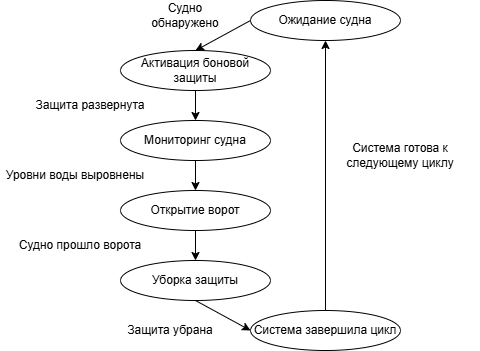

The diagram above was exported from draw.io. Its source (the exported page's mxGraphModel, read from the mxfile embedded in the PNG):
<mxGraphModel dx="1674" dy="780" grid="1" gridSize="10" guides="1" tooltips="1" connect="1" arrows="1" fold="1" page="1" pageScale="1" pageWidth="827" pageHeight="1169" math="0" shadow="0">
  <root>
    <mxCell id="0" />
    <mxCell id="1" parent="0" />
    <mxCell id="x9mRKHs2W5VPa_M2ktSw-1" value="Ожидание судна" style="ellipse;whiteSpace=wrap;html=1;" vertex="1" parent="1">
      <mxGeometry x="300" y="150" width="150" height="40" as="geometry" />
    </mxCell>
    <mxCell id="x9mRKHs2W5VPa_M2ktSw-2" value="Активация боновой защиты" style="ellipse;whiteSpace=wrap;html=1;" vertex="1" parent="1">
      <mxGeometry x="170" y="200" width="150" height="40" as="geometry" />
    </mxCell>
    <mxCell id="x9mRKHs2W5VPa_M2ktSw-3" value="Мониторинг судна" style="ellipse;whiteSpace=wrap;html=1;" vertex="1" parent="1">
      <mxGeometry x="170" y="270" width="150" height="40" as="geometry" />
    </mxCell>
    <mxCell id="x9mRKHs2W5VPa_M2ktSw-4" value="Открытие ворот" style="ellipse;whiteSpace=wrap;html=1;" vertex="1" parent="1">
      <mxGeometry x="170" y="340" width="150" height="40" as="geometry" />
    </mxCell>
    <mxCell id="x9mRKHs2W5VPa_M2ktSw-5" value="Уборка защиты" style="ellipse;whiteSpace=wrap;html=1;" vertex="1" parent="1">
      <mxGeometry x="170" y="410" width="150" height="40" as="geometry" />
    </mxCell>
    <mxCell id="x9mRKHs2W5VPa_M2ktSw-6" value="Система завершила цикл" style="ellipse;whiteSpace=wrap;html=1;" vertex="1" parent="1">
      <mxGeometry x="300" y="460" width="150" height="40" as="geometry" />
    </mxCell>
    <mxCell id="x9mRKHs2W5VPa_M2ktSw-8" value="" style="endArrow=classic;html=1;rounded=0;exitX=0;exitY=0.5;exitDx=0;exitDy=0;entryX=0.5;entryY=0;entryDx=0;entryDy=0;" edge="1" parent="1" source="x9mRKHs2W5VPa_M2ktSw-1" target="x9mRKHs2W5VPa_M2ktSw-2">
      <mxGeometry width="50" height="50" relative="1" as="geometry">
        <mxPoint x="390" y="330" as="sourcePoint" />
        <mxPoint x="440" y="280" as="targetPoint" />
      </mxGeometry>
    </mxCell>
    <mxCell id="x9mRKHs2W5VPa_M2ktSw-9" value="" style="endArrow=classic;html=1;rounded=0;exitX=0.5;exitY=1;exitDx=0;exitDy=0;entryX=0.5;entryY=0;entryDx=0;entryDy=0;" edge="1" parent="1" source="x9mRKHs2W5VPa_M2ktSw-2" target="x9mRKHs2W5VPa_M2ktSw-3">
      <mxGeometry width="50" height="50" relative="1" as="geometry">
        <mxPoint x="390" y="330" as="sourcePoint" />
        <mxPoint x="440" y="280" as="targetPoint" />
      </mxGeometry>
    </mxCell>
    <mxCell id="x9mRKHs2W5VPa_M2ktSw-10" value="" style="endArrow=classic;html=1;rounded=0;entryX=0.5;entryY=0;entryDx=0;entryDy=0;exitX=0.5;exitY=1;exitDx=0;exitDy=0;" edge="1" parent="1" source="x9mRKHs2W5VPa_M2ktSw-3" target="x9mRKHs2W5VPa_M2ktSw-4">
      <mxGeometry width="50" height="50" relative="1" as="geometry">
        <mxPoint x="390" y="330" as="sourcePoint" />
        <mxPoint x="440" y="280" as="targetPoint" />
      </mxGeometry>
    </mxCell>
    <mxCell id="x9mRKHs2W5VPa_M2ktSw-11" value="" style="endArrow=classic;html=1;rounded=0;exitX=0.5;exitY=1;exitDx=0;exitDy=0;entryX=0.5;entryY=0;entryDx=0;entryDy=0;" edge="1" parent="1" source="x9mRKHs2W5VPa_M2ktSw-4" target="x9mRKHs2W5VPa_M2ktSw-5">
      <mxGeometry width="50" height="50" relative="1" as="geometry">
        <mxPoint x="390" y="330" as="sourcePoint" />
        <mxPoint x="440" y="280" as="targetPoint" />
      </mxGeometry>
    </mxCell>
    <mxCell id="x9mRKHs2W5VPa_M2ktSw-12" value="" style="endArrow=classic;html=1;rounded=0;exitX=0.5;exitY=1;exitDx=0;exitDy=0;entryX=0;entryY=0.5;entryDx=0;entryDy=0;" edge="1" parent="1" source="x9mRKHs2W5VPa_M2ktSw-5" target="x9mRKHs2W5VPa_M2ktSw-6">
      <mxGeometry width="50" height="50" relative="1" as="geometry">
        <mxPoint x="390" y="330" as="sourcePoint" />
        <mxPoint x="440" y="280" as="targetPoint" />
      </mxGeometry>
    </mxCell>
    <mxCell id="x9mRKHs2W5VPa_M2ktSw-13" value="" style="endArrow=classic;html=1;rounded=0;exitX=0.5;exitY=0;exitDx=0;exitDy=0;entryX=0.5;entryY=1;entryDx=0;entryDy=0;" edge="1" parent="1" source="x9mRKHs2W5VPa_M2ktSw-6" target="x9mRKHs2W5VPa_M2ktSw-1">
      <mxGeometry width="50" height="50" relative="1" as="geometry">
        <mxPoint x="390" y="330" as="sourcePoint" />
        <mxPoint x="440" y="280" as="targetPoint" />
      </mxGeometry>
    </mxCell>
    <mxCell id="x9mRKHs2W5VPa_M2ktSw-14" value="Система готова к следующему циклу" style="text;html=1;align=center;verticalAlign=middle;whiteSpace=wrap;rounded=0;" vertex="1" parent="1">
      <mxGeometry x="370" y="290" width="160" height="30" as="geometry" />
    </mxCell>
    <mxCell id="x9mRKHs2W5VPa_M2ktSw-15" value="Судно обнаружено" style="text;html=1;align=center;verticalAlign=middle;whiteSpace=wrap;rounded=0;" vertex="1" parent="1">
      <mxGeometry x="190" y="150" width="90" height="30" as="geometry" />
    </mxCell>
    <mxCell id="x9mRKHs2W5VPa_M2ktSw-16" value="Защита развернута" style="text;html=1;align=center;verticalAlign=middle;whiteSpace=wrap;rounded=0;" vertex="1" parent="1">
      <mxGeometry x="80" y="240" width="120" height="30" as="geometry" />
    </mxCell>
    <mxCell id="x9mRKHs2W5VPa_M2ktSw-17" value="Уровни воды выровнены" style="text;html=1;align=center;verticalAlign=middle;whiteSpace=wrap;rounded=0;" vertex="1" parent="1">
      <mxGeometry x="50" y="310" width="150" height="30" as="geometry" />
    </mxCell>
    <mxCell id="x9mRKHs2W5VPa_M2ktSw-18" value="Судно прошло ворота" style="text;html=1;align=center;verticalAlign=middle;whiteSpace=wrap;rounded=0;" vertex="1" parent="1">
      <mxGeometry x="60" y="380" width="140" height="30" as="geometry" />
    </mxCell>
    <mxCell id="x9mRKHs2W5VPa_M2ktSw-19" value="Защита убрана" style="text;html=1;align=center;verticalAlign=middle;whiteSpace=wrap;rounded=0;" vertex="1" parent="1">
      <mxGeometry x="160" y="465" width="120" height="30" as="geometry" />
    </mxCell>
  </root>
</mxGraphModel>